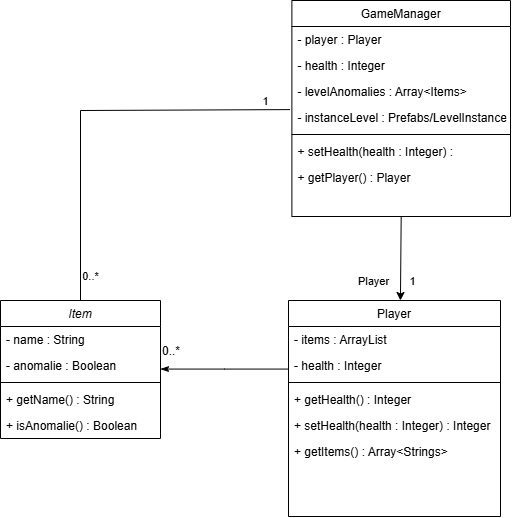

The diagram above was exported from draw.io. Its source (the exported page's mxGraphModel, read from the mxfile embedded in the PNG):
<mxGraphModel dx="1062" dy="1741" grid="1" gridSize="10" guides="1" tooltips="1" connect="1" arrows="1" fold="1" page="1" pageScale="1" pageWidth="827" pageHeight="1169" math="0" shadow="0">
  <root>
    <mxCell id="WIyWlLk6GJQsqaUBKTNV-0" />
    <mxCell id="WIyWlLk6GJQsqaUBKTNV-1" parent="WIyWlLk6GJQsqaUBKTNV-0" />
    <mxCell id="zkfFHV4jXpPFQw0GAbJ--0" value="Item" style="swimlane;fontStyle=2;align=center;verticalAlign=top;childLayout=stackLayout;horizontal=1;startSize=26;horizontalStack=0;resizeParent=1;resizeLast=0;collapsible=1;marginBottom=0;rounded=0;shadow=0;strokeWidth=1;" parent="WIyWlLk6GJQsqaUBKTNV-1" vertex="1">
      <mxGeometry x="220" y="120" width="160" height="138" as="geometry">
        <mxRectangle x="230" y="140" width="160" height="26" as="alternateBounds" />
      </mxGeometry>
    </mxCell>
    <mxCell id="zkfFHV4jXpPFQw0GAbJ--1" value="- name : String" style="text;align=left;verticalAlign=top;spacingLeft=4;spacingRight=4;overflow=hidden;rotatable=0;points=[[0,0.5],[1,0.5]];portConstraint=eastwest;" parent="zkfFHV4jXpPFQw0GAbJ--0" vertex="1">
      <mxGeometry y="26" width="160" height="26" as="geometry" />
    </mxCell>
    <mxCell id="zkfFHV4jXpPFQw0GAbJ--2" value="- anomalie : Boolean" style="text;align=left;verticalAlign=top;spacingLeft=4;spacingRight=4;overflow=hidden;rotatable=0;points=[[0,0.5],[1,0.5]];portConstraint=eastwest;rounded=0;shadow=0;html=0;" parent="zkfFHV4jXpPFQw0GAbJ--0" vertex="1">
      <mxGeometry y="52" width="160" height="26" as="geometry" />
    </mxCell>
    <mxCell id="zkfFHV4jXpPFQw0GAbJ--4" value="" style="line;html=1;strokeWidth=1;align=left;verticalAlign=middle;spacingTop=-1;spacingLeft=3;spacingRight=3;rotatable=0;labelPosition=right;points=[];portConstraint=eastwest;" parent="zkfFHV4jXpPFQw0GAbJ--0" vertex="1">
      <mxGeometry y="78" width="160" height="8" as="geometry" />
    </mxCell>
    <mxCell id="zkfFHV4jXpPFQw0GAbJ--5" value="+ getName() : String" style="text;align=left;verticalAlign=top;spacingLeft=4;spacingRight=4;overflow=hidden;rotatable=0;points=[[0,0.5],[1,0.5]];portConstraint=eastwest;" parent="zkfFHV4jXpPFQw0GAbJ--0" vertex="1">
      <mxGeometry y="86" width="160" height="26" as="geometry" />
    </mxCell>
    <mxCell id="3bCZPzkWnejxFyYE7ocw-1" value="+ isAnomalie() : Boolean" style="text;align=left;verticalAlign=top;spacingLeft=4;spacingRight=4;overflow=hidden;rotatable=0;points=[[0,0.5],[1,0.5]];portConstraint=eastwest;" vertex="1" parent="zkfFHV4jXpPFQw0GAbJ--0">
      <mxGeometry y="112" width="160" height="26" as="geometry" />
    </mxCell>
    <mxCell id="zkfFHV4jXpPFQw0GAbJ--17" value="Player" style="swimlane;fontStyle=0;align=center;verticalAlign=top;childLayout=stackLayout;horizontal=1;startSize=26;horizontalStack=0;resizeParent=1;resizeLast=0;collapsible=1;marginBottom=0;rounded=0;shadow=0;strokeWidth=1;" parent="WIyWlLk6GJQsqaUBKTNV-1" vertex="1">
      <mxGeometry x="508" y="120" width="212" height="216" as="geometry">
        <mxRectangle x="550" y="140" width="160" height="26" as="alternateBounds" />
      </mxGeometry>
    </mxCell>
    <mxCell id="zkfFHV4jXpPFQw0GAbJ--18" value="- items : ArrayList" style="text;align=left;verticalAlign=top;spacingLeft=4;spacingRight=4;overflow=hidden;rotatable=0;points=[[0,0.5],[1,0.5]];portConstraint=eastwest;" parent="zkfFHV4jXpPFQw0GAbJ--17" vertex="1">
      <mxGeometry y="26" width="212" height="26" as="geometry" />
    </mxCell>
    <mxCell id="zkfFHV4jXpPFQw0GAbJ--20" value="- health : Integer" style="text;align=left;verticalAlign=top;spacingLeft=4;spacingRight=4;overflow=hidden;rotatable=0;points=[[0,0.5],[1,0.5]];portConstraint=eastwest;rounded=0;shadow=0;html=0;" parent="zkfFHV4jXpPFQw0GAbJ--17" vertex="1">
      <mxGeometry y="52" width="212" height="26" as="geometry" />
    </mxCell>
    <mxCell id="zkfFHV4jXpPFQw0GAbJ--23" value="" style="line;html=1;strokeWidth=1;align=left;verticalAlign=middle;spacingTop=-1;spacingLeft=3;spacingRight=3;rotatable=0;labelPosition=right;points=[];portConstraint=eastwest;" parent="zkfFHV4jXpPFQw0GAbJ--17" vertex="1">
      <mxGeometry y="78" width="212" height="8" as="geometry" />
    </mxCell>
    <mxCell id="zkfFHV4jXpPFQw0GAbJ--24" value="+ getHealth() : Integer" style="text;align=left;verticalAlign=top;spacingLeft=4;spacingRight=4;overflow=hidden;rotatable=0;points=[[0,0.5],[1,0.5]];portConstraint=eastwest;" parent="zkfFHV4jXpPFQw0GAbJ--17" vertex="1">
      <mxGeometry y="86" width="212" height="26" as="geometry" />
    </mxCell>
    <mxCell id="zkfFHV4jXpPFQw0GAbJ--25" value="+ setHealth(health : Integer) : Integer " style="text;align=left;verticalAlign=top;spacingLeft=4;spacingRight=4;overflow=hidden;rotatable=0;points=[[0,0.5],[1,0.5]];portConstraint=eastwest;" parent="zkfFHV4jXpPFQw0GAbJ--17" vertex="1">
      <mxGeometry y="112" width="212" height="26" as="geometry" />
    </mxCell>
    <mxCell id="3bCZPzkWnejxFyYE7ocw-15" value="+ getItems() : Array&lt;Strings&gt;" style="text;align=left;verticalAlign=top;spacingLeft=4;spacingRight=4;overflow=hidden;rotatable=0;points=[[0,0.5],[1,0.5]];portConstraint=eastwest;" vertex="1" parent="zkfFHV4jXpPFQw0GAbJ--17">
      <mxGeometry y="138" width="212" height="26" as="geometry" />
    </mxCell>
    <mxCell id="zkfFHV4jXpPFQw0GAbJ--26" value="" style="endArrow=none;shadow=0;strokeWidth=1;rounded=0;curved=0;endFill=1;edgeStyle=elbowEdgeStyle;elbow=vertical;startArrow=classicThin;startFill=1;" parent="WIyWlLk6GJQsqaUBKTNV-1" source="zkfFHV4jXpPFQw0GAbJ--0" target="zkfFHV4jXpPFQw0GAbJ--17" edge="1">
      <mxGeometry x="0.5" y="41" relative="1" as="geometry">
        <mxPoint x="380" y="192" as="sourcePoint" />
        <mxPoint x="540" y="192" as="targetPoint" />
        <mxPoint x="-40" y="32" as="offset" />
      </mxGeometry>
    </mxCell>
    <mxCell id="zkfFHV4jXpPFQw0GAbJ--27" value="0..*" style="resizable=0;align=left;verticalAlign=bottom;labelBackgroundColor=none;fontSize=12;" parent="zkfFHV4jXpPFQw0GAbJ--26" connectable="0" vertex="1">
      <mxGeometry x="-1" relative="1" as="geometry">
        <mxPoint y="-9" as="offset" />
      </mxGeometry>
    </mxCell>
    <mxCell id="3bCZPzkWnejxFyYE7ocw-2" value="GameManager" style="swimlane;fontStyle=0;align=center;verticalAlign=top;childLayout=stackLayout;horizontal=1;startSize=26;horizontalStack=0;resizeParent=1;resizeLast=0;collapsible=1;marginBottom=0;rounded=0;shadow=0;strokeWidth=1;" vertex="1" parent="WIyWlLk6GJQsqaUBKTNV-1">
      <mxGeometry x="511.38" y="-180" width="218.62" height="216" as="geometry">
        <mxRectangle x="550" y="140" width="160" height="26" as="alternateBounds" />
      </mxGeometry>
    </mxCell>
    <mxCell id="3bCZPzkWnejxFyYE7ocw-3" value="- player : Player" style="text;align=left;verticalAlign=top;spacingLeft=4;spacingRight=4;overflow=hidden;rotatable=0;points=[[0,0.5],[1,0.5]];portConstraint=eastwest;" vertex="1" parent="3bCZPzkWnejxFyYE7ocw-2">
      <mxGeometry y="26" width="218.62" height="26" as="geometry" />
    </mxCell>
    <mxCell id="3bCZPzkWnejxFyYE7ocw-12" value="- health : Integer" style="text;align=left;verticalAlign=top;spacingLeft=4;spacingRight=4;overflow=hidden;rotatable=0;points=[[0,0.5],[1,0.5]];portConstraint=eastwest;rounded=0;shadow=0;html=0;" vertex="1" parent="3bCZPzkWnejxFyYE7ocw-2">
      <mxGeometry y="52" width="218.62" height="26" as="geometry" />
    </mxCell>
    <mxCell id="3bCZPzkWnejxFyYE7ocw-4" value="- levelAnomalies : Array&lt;Items&gt;" style="text;align=left;verticalAlign=top;spacingLeft=4;spacingRight=4;overflow=hidden;rotatable=0;points=[[0,0.5],[1,0.5]];portConstraint=eastwest;rounded=0;shadow=0;html=0;" vertex="1" parent="3bCZPzkWnejxFyYE7ocw-2">
      <mxGeometry y="78" width="218.62" height="26" as="geometry" />
    </mxCell>
    <mxCell id="3bCZPzkWnejxFyYE7ocw-13" value="- instanceLevel : Prefabs/LevelInstance" style="text;align=left;verticalAlign=top;spacingLeft=4;spacingRight=4;overflow=hidden;rotatable=0;points=[[0,0.5],[1,0.5]];portConstraint=eastwest;rounded=0;shadow=0;html=0;" vertex="1" parent="3bCZPzkWnejxFyYE7ocw-2">
      <mxGeometry y="104" width="218.62" height="26" as="geometry" />
    </mxCell>
    <mxCell id="3bCZPzkWnejxFyYE7ocw-5" value="" style="line;html=1;strokeWidth=1;align=left;verticalAlign=middle;spacingTop=-1;spacingLeft=3;spacingRight=3;rotatable=0;labelPosition=right;points=[];portConstraint=eastwest;" vertex="1" parent="3bCZPzkWnejxFyYE7ocw-2">
      <mxGeometry y="130" width="218.62" height="8" as="geometry" />
    </mxCell>
    <mxCell id="3bCZPzkWnejxFyYE7ocw-7" value="+ setHealth(health : Integer) : " style="text;align=left;verticalAlign=top;spacingLeft=4;spacingRight=4;overflow=hidden;rotatable=0;points=[[0,0.5],[1,0.5]];portConstraint=eastwest;" vertex="1" parent="3bCZPzkWnejxFyYE7ocw-2">
      <mxGeometry y="138" width="218.62" height="26" as="geometry" />
    </mxCell>
    <mxCell id="3bCZPzkWnejxFyYE7ocw-6" value="+ getPlayer() : Player" style="text;align=left;verticalAlign=top;spacingLeft=4;spacingRight=4;overflow=hidden;rotatable=0;points=[[0,0.5],[1,0.5]];portConstraint=eastwest;" vertex="1" parent="3bCZPzkWnejxFyYE7ocw-2">
      <mxGeometry y="164" width="218.62" height="26" as="geometry" />
    </mxCell>
    <mxCell id="3bCZPzkWnejxFyYE7ocw-9" value="" style="endArrow=classic;html=1;rounded=0;entryX=0.528;entryY=0;entryDx=0;entryDy=0;entryPerimeter=0;exitX=0.5;exitY=1;exitDx=0;exitDy=0;" edge="1" parent="WIyWlLk6GJQsqaUBKTNV-1" source="3bCZPzkWnejxFyYE7ocw-2" target="zkfFHV4jXpPFQw0GAbJ--17">
      <mxGeometry width="50" height="50" relative="1" as="geometry">
        <mxPoint x="460" y="160" as="sourcePoint" />
        <mxPoint x="510" y="110" as="targetPoint" />
      </mxGeometry>
    </mxCell>
    <mxCell id="3bCZPzkWnejxFyYE7ocw-10" value="1" style="edgeLabel;html=1;align=center;verticalAlign=middle;resizable=0;points=[];" vertex="1" connectable="0" parent="3bCZPzkWnejxFyYE7ocw-9">
      <mxGeometry x="0.4099" y="1" relative="1" as="geometry">
        <mxPoint x="10" y="5" as="offset" />
      </mxGeometry>
    </mxCell>
    <mxCell id="3bCZPzkWnejxFyYE7ocw-11" value="Player" style="edgeLabel;html=1;align=center;verticalAlign=middle;resizable=0;points=[];" vertex="1" connectable="0" parent="3bCZPzkWnejxFyYE7ocw-9">
      <mxGeometry x="-0.2291" y="2" relative="1" as="geometry">
        <mxPoint x="-30" y="32" as="offset" />
      </mxGeometry>
    </mxCell>
    <mxCell id="3bCZPzkWnejxFyYE7ocw-16" value="" style="endArrow=none;html=1;rounded=0;entryX=0.5;entryY=0;entryDx=0;entryDy=0;exitX=-0.009;exitY=0.196;exitDx=0;exitDy=0;exitPerimeter=0;startFill=0;" edge="1" parent="WIyWlLk6GJQsqaUBKTNV-1" source="3bCZPzkWnejxFyYE7ocw-13" target="zkfFHV4jXpPFQw0GAbJ--0">
      <mxGeometry width="50" height="50" relative="1" as="geometry">
        <mxPoint x="410" y="80" as="sourcePoint" />
        <mxPoint x="460" y="30" as="targetPoint" />
        <Array as="points">
          <mxPoint x="300" y="-70" />
        </Array>
      </mxGeometry>
    </mxCell>
    <mxCell id="3bCZPzkWnejxFyYE7ocw-17" value="0..*" style="edgeLabel;html=1;align=center;verticalAlign=middle;resizable=0;points=[];" vertex="1" connectable="0" parent="3bCZPzkWnejxFyYE7ocw-16">
      <mxGeometry x="0.8762" relative="1" as="geometry">
        <mxPoint x="10" as="offset" />
      </mxGeometry>
    </mxCell>
    <mxCell id="3bCZPzkWnejxFyYE7ocw-18" value="1" style="edgeLabel;html=1;align=center;verticalAlign=middle;resizable=0;points=[];" vertex="1" connectable="0" parent="3bCZPzkWnejxFyYE7ocw-16">
      <mxGeometry x="-0.8761" relative="1" as="geometry">
        <mxPoint y="-9" as="offset" />
      </mxGeometry>
    </mxCell>
  </root>
</mxGraphModel>